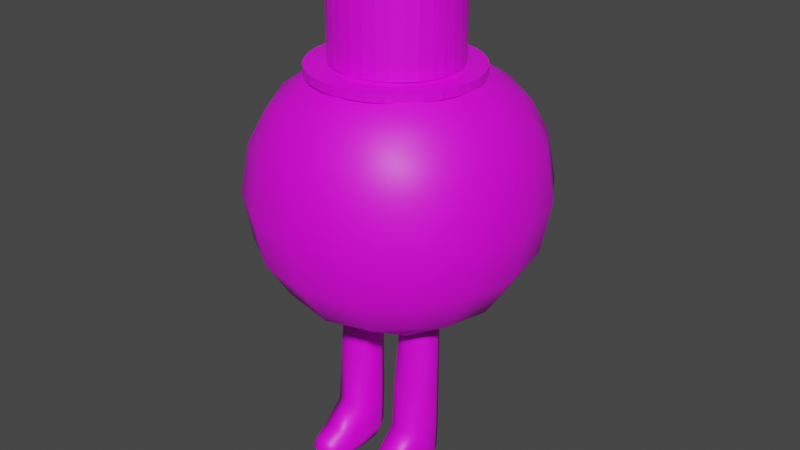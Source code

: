 # Source: Lill_guy_ball_thing.blend  (saved by Blender 2.83.19; exported with 4.5.12 LTS)
import bpy
from mathutils import Matrix  # noqa: F401  (used for matrix-valued properties, if any)

bpy.ops.wm.read_factory_settings(use_empty=True)
scene = bpy.context.scene
scene.name = 'Scene'

# ---- collections
col_collection = bpy.data.collections.new('Collection'); scene.collection.children.link(col_collection)
col_ref = bpy.data.collections.new('Ref'); scene.collection.children.link(col_ref)

# ---- images (referenced by path relative to the original .blend; pixels are not part of the script)
import os
ASSET_DIR = os.environ.get("B2B_ASSET_DIR", "")  # directory of the original .blend (textures are referenced by path, not embedded)
HERE = os.path.dirname(os.path.abspath(__file__))  # packed textures are extracted next to this script under _unpacked/

def load_image(name, relpath, width, height, colorspace="sRGB"):
    """Load a texture the original file referenced (path relative to the .blend, or extracted next to this script)."""
    p = next((c for c in (os.path.join(HERE, relpath), os.path.join(ASSET_DIR, relpath)) if relpath and os.path.exists(c)), "")
    if p:
        img = bpy.data.images.load(p, check_existing=True)
        img.name = name
    else:  # same state as the original file: an image datablock whose file is absent (Cycles renders it pink)
        img = bpy.data.images.new(name, width, height)
        img.source = "FILE"
        img.filepath = "//" + (relpath or name)
    img.colorspace_settings.name = colorspace
    return img
img_evil_villan = load_image('Evil_Villan', 'Evil_Villan.png', 1024, 1024, 'sRGB')
img_everything_hurts = load_image('Everything_hurts', 'Everything_hurts.png', 1024, 1024, 'sRGB')

# ---- materials (node trees are filled in below, after node groups)
mat_villan_pain_m_001 = bpy.data.materials.new('VILLAN_PAIN_M.001')
mat_villan_pain_m_001.use_transparent_shadow = False

# ---- material node trees
mat_villan_pain_m_001.use_nodes = True; mat_villan_pain_m_001.node_tree.nodes.clear()
_N = mat_villan_pain_m_001.node_tree.nodes; _L = mat_villan_pain_m_001.node_tree.links
n0 = _N.new('ShaderNodeBsdfPrincipled'); n0.name = 'Principled BSDF'; n0.location = (10, 300)
n0.distribution = 'GGX'
n0.subsurface_method = 'BURLEY'
n0.inputs[3].default_value = 1.45
n0.inputs[27].default_value = (0.0, 0.0, 0.0, 1.0)
n0.inputs[28].default_value = 1.0
n1 = _N.new('ShaderNodeOutputMaterial'); n1.name = 'Material Output'; n1.location = (300, 300)
n2 = _N.new('ShaderNodeTexImage'); n2.name = 'Image Texture'; n2.location = (-280, 280)
n2.image = img_evil_villan
n3 = _N.new('ShaderNodeTexImage'); n3.name = 'Image Texture.001'; n3.location = (-280, 220)
n3.image = img_everything_hurts
_L.new(n0.outputs[0], n1.inputs[0])
_L.new(n2.outputs[0], n0.inputs[0])
n1.is_active_output = True

# ---- world
world_world = bpy.data.worlds.new('World'); scene.world = world_world
world_world.use_nodes = True; world_world.node_tree.nodes.clear()
_N = world_world.node_tree.nodes; _L = world_world.node_tree.links
n0 = _N.new('ShaderNodeOutputWorld'); n0.name = 'World Output'; n0.location = (300, 300)
n1 = _N.new('ShaderNodeBackground'); n1.name = 'Background'; n1.location = (10, 300)
n1.inputs[0].default_value = (0.05088, 0.05088, 0.05088, 1.0)
_L.new(n1.outputs[0], n0.inputs[0])
n0.is_active_output = True
world_world.color = (0.05088, 0.05088, 0.05088)
world_world.use_sun_shadow = False
world_world.sun_shadow_jitter_overblur = 0.0

# ---- meshes
me_cube_003 = bpy.data.meshes.new('Cube.003')
me_cube_003.from_pydata([(-0.6667, -1.217, -0.9333), (-0.5, -0.5, 1.0), (-0.5, 0.5, -0.9), (-0.5, 0.5, 1.0), (0.6667, -1.217, -0.9333), (0.5, -0.5, 1.0), (0.5, 0.5, -0.9), (0.5, 0.5, 1.0), (-0.6667, -0.6667, 0.7334), (-0.6667, 0.6667, 0.7334), (0.6667, 0.6667, 0.7334), (0.6667, -0.6667, 0.7334), (-0.6667, 0.6667, -0.3999), (0.6667, 0.6667, -0.3999), (0.76, -1.156, -0.4559), (-0.76, -1.156, -0.4559), (-0.5, -3.474, -0.9), (0.5, -3.474, -0.9), (0.5, -3.474, -0.6999), (-0.5, -3.474, -0.6999), (-0.6381, -0.09034, -0.9276), (-0.6381, -0.6381, 0.9667), (-0.6096, -6.519e-09, 1.0), (-0.6381, 0.6381, -0.7623), (1.863e-09, 0.6096, -0.9219), (-5.588e-09, 0.6096, 1.0), (0.6381, 0.6381, -0.7623), (0.6381, -0.09034, -0.9276), (0.6096, -1.863e-09, 1.0), (0.9336, -1.21, -0.7782), (0.0, -1.217, -0.9833), (-9.313e-10, -0.6096, 1.0), (-0.6767, -1.016, 0.1871), (-0.6381, 0.6381, 0.9667), (0.6381, 0.6381, 0.9667), (0.6381, -0.6381, 0.9667), (0.0, -0.9167, 0.7334), (0.9167, 0.0, 0.7334), (0.0, 0.9167, 0.7334), (-0.9167, 0.0, 0.7334), (-0.6667, 0.6667, 0.1917), (0.6667, 0.6667, 0.1917), (0.6767, -1.016, 0.1871), (-0.9336, -1.21, -0.7782), (-0.9336, -0.05078, -0.4059), (-2.375e-08, 0.9167, -0.3999), (0.9336, -0.05078, -0.4059), (-3.725e-09, -1.467, -0.3591), (0.6096, -3.655, -0.7999), (-9.313e-10, -3.655, -0.9219), (-0.6096, -3.655, -0.7999), (1.863e-09, -3.655, -0.678), (-0.6481, -2.573, -0.6505), (0.6481, -2.573, -0.6505), (-0.6381, -2.572, -0.9276), (0.6381, -2.572, -0.9276), (-0.8781, 2.794e-09, 0.9667), (-5.588e-09, 0.8781, 0.9667), (0.8781, 5.588e-09, 0.9667), (5.588e-09, -0.8781, 0.9667), (0.0, -0.07953, -0.9756), (-9.313e-10, -1.397e-08, 1.0), (0.0, -1.281, 0.1943), (0.9192, -0.009831, 0.1902), (1.688e-09, 0.9167, 0.1917), (-0.9192, -0.009831, 0.1902), (-0.9138, -0.07251, -0.767), (-7.451e-09, 0.8781, -0.7644), (0.9138, -0.07251, -0.767), (-1.863e-09, -2.615, -0.5939), (1.304e-08, -4.034, -0.7999), (-0.8806, -2.588, -0.7959), (3.725e-09, -2.59, -0.9756), (0.8806, -2.588, -0.7959), (-2.426, -1.217, -0.9333), (-2.593, -0.5, 1.0), (-2.593, 0.5, -0.9), (-2.593, 0.5, 1.0), (-3.76, -1.217, -0.9333), (-3.593, -0.5, 1.0), (-3.593, 0.5, -0.9), (-3.593, 0.5, 1.0), (-2.426, -0.6667, 0.7334), (-2.426, 0.6667, 0.7334), (-3.76, 0.6667, 0.7334), (-3.76, -0.6667, 0.7334), (-2.426, 0.6667, -0.3999), (-3.76, 0.6667, -0.3999), (-3.853, -1.156, -0.4559), (-2.333, -1.156, -0.4559), (-2.593, -3.474, -0.9), (-3.593, -3.474, -0.9), (-3.593, -3.474, -0.6999), (-2.593, -3.474, -0.6999), (-2.455, -0.09034, -0.9276), (-2.455, -0.6381, 0.9667), (-2.483, -6.519e-09, 1.0), (-2.455, 0.6381, -0.7623), (-3.093, 0.6096, -0.9219), (-3.093, 0.6096, 1.0), (-3.731, 0.6381, -0.7623), (-3.731, -0.09034, -0.9276), (-3.702, -1.863e-09, 1.0), (-4.027, -1.21, -0.7782), (-3.093, -1.217, -0.9833), (-3.093, -0.6096, 1.0), (-2.416, -1.016, 0.1871), (-2.455, 0.6381, 0.9667), (-3.731, 0.6381, 0.9667), (-3.731, -0.6381, 0.9667), (-3.093, -0.9167, 0.7334), (-4.01, 0.0, 0.7334), (-3.093, 0.9167, 0.7334), (-2.176, 0.0, 0.7334), (-2.426, 0.6667, 0.1917), (-3.76, 0.6667, 0.1917), (-3.77, -1.016, 0.1871), (-2.159, -1.21, -0.7782), (-2.159, -0.05078, -0.4059), (-3.093, 0.9167, -0.3999), (-4.027, -0.05078, -0.4059), (-3.093, -1.467, -0.3591), (-3.702, -3.655, -0.7999), (-3.093, -3.655, -0.9219), (-2.483, -3.655, -0.7999), (-3.093, -3.655, -0.678), (-2.445, -2.573, -0.6505), (-3.741, -2.573, -0.6505), (-2.455, -2.572, -0.9276), (-3.731, -2.572, -0.9276), (-2.215, 2.794e-09, 0.9667), (-3.093, 0.8781, 0.9667), (-3.971, 5.588e-09, 0.9667), (-3.093, -0.8781, 0.9667), (-3.093, -0.07953, -0.9756), (-3.093, -1.397e-08, 1.0), (-3.093, -1.281, 0.1943), (-4.012, -0.009831, 0.1902), (-3.093, 0.9167, 0.1917), (-2.174, -0.009831, 0.1902), (-2.179, -0.07251, -0.767), (-3.093, 0.8781, -0.7644), (-4.007, -0.07251, -0.767), (-3.093, -2.615, -0.5939), (-3.093, -4.034, -0.7999), (-2.212, -2.588, -0.7959), (-3.093, -2.59, -0.9756), (-3.973, -2.588, -0.7959), (-5.211, -4.054, 1.357), (-5.211, -4.054, 3.108), (-5.211, 5.541, 1.357), (-5.211, 5.541, 3.108), (2.118, -4.054, 1.357), (2.118, -4.054, 3.108), (2.118, 5.541, 1.357), (2.118, 5.541, 3.108), (-5.746, 3.59, 1.229), (-6.014, 0.7434, 1.165), (-5.746, -2.103, 1.229), (-5.746, -4.754, 1.713), (-6.014, -5.105, 2.233), (-5.746, -4.754, 2.752), (-5.746, -2.103, 3.236), (-6.014, 0.7434, 3.3), (-5.746, 3.59, 3.236), (-5.746, 6.241, 2.752), (-6.014, 6.592, 2.233), (-5.746, 6.241, 1.713), (0.6278, 6.241, 1.229), (-1.546, 6.592, 1.165), (-3.721, 6.241, 1.229), (-3.721, 6.241, 3.236), (-1.546, 6.592, 3.3), (0.6278, 6.241, 3.236), (2.653, 6.241, 2.752), (2.921, 6.592, 2.233), (2.653, 6.241, 1.713), (2.653, -2.103, 1.229), (2.921, 0.7434, 1.165), (2.653, 3.59, 1.229), (2.653, 3.59, 3.236), (2.921, 0.7434, 3.3), (2.653, -2.103, 3.236), (2.653, -4.754, 2.752), (2.921, -5.105, 2.233), (2.653, -4.754, 1.713), (-3.721, -4.754, 1.229), (-1.546, -5.105, 1.165), (0.6278, -4.754, 1.229), (0.6278, -4.754, 3.236), (-1.546, -5.105, 3.3), (-3.721, -4.754, 3.236), (-6.889, -2.29, 1.679), (-7.277, -2.453, 2.233), (-6.889, -2.29, 2.786), (-7.277, 0.7434, 1.649), (-7.699, 0.7434, 2.233), (-7.277, 0.7434, 2.816), (-6.889, 3.777, 1.679), (-7.277, 3.94, 2.233), (-6.889, 3.777, 2.786), (-3.864, 7.738, 1.679), (-3.988, 8.245, 2.233), (-3.864, 7.738, 2.786), (-1.546, 8.245, 1.649), (-1.546, 8.798, 2.233), (-1.546, 8.245, 2.816), (0.7707, 7.738, 1.679), (0.8952, 8.245, 2.233), (0.7707, 7.738, 2.786), (3.796, 3.777, 1.679), (4.184, 3.94, 2.233), (3.796, 3.777, 2.786), (4.184, 0.7434, 1.649), (4.606, 0.7434, 2.233), (4.184, 0.7434, 2.816), (3.796, -2.29, 1.679), (4.184, -2.453, 2.233), (3.796, -2.29, 2.786), (0.7707, -6.251, 1.679), (0.8952, -6.758, 2.233), (0.7707, -6.251, 2.786), (-1.546, -6.758, 1.649), (-1.546, -7.311, 2.233), (-1.546, -6.758, 2.816), (-3.864, -6.251, 1.679), (-3.988, -6.758, 2.233), (-3.864, -6.251, 2.786), (-3.864, 3.777, 0.9555), (-1.546, 3.94, 0.863), (0.7707, 3.777, 0.9555), (-3.988, 0.7434, 0.863), (-1.546, 0.7434, 0.7619), (0.8952, 0.7434, 0.863), (-3.864, -2.29, 0.9555), (-1.546, -2.453, 0.863), (0.7707, -2.29, 0.9555), (0.7707, 3.777, 3.51), (-1.546, 3.94, 3.602), (-3.864, 3.777, 3.51), (0.8952, 0.7434, 3.602), (-1.546, 0.7434, 3.703), (-3.988, 0.7434, 3.602), (0.7707, -2.29, 3.51), (-1.546, -2.453, 3.602), (-3.864, -2.29, 3.51), (-1.627, 3.966, 3.568), (-1.627, 3.966, 4.538), (-1.088, 3.902, 3.568), (-1.088, 3.902, 4.538), (-0.5699, 3.711, 3.568), (-0.5699, 3.711, 4.538), (-0.09236, 3.401, 3.568), (-0.09236, 3.401, 4.538), (0.3262, 2.983, 3.568), (0.3262, 2.983, 4.538), (0.6697, 2.475, 3.568), (0.6697, 2.475, 4.538), (0.9249, 1.894, 3.568), (0.9249, 1.894, 4.538), (1.082, 1.265, 3.568), (1.082, 1.265, 4.538), (1.135, 0.6099, 3.568), (1.135, 0.6099, 4.538), (1.082, -0.04488, 3.568), (1.082, -0.04488, 4.538), (0.9249, -0.6745, 3.568), (0.9249, -0.6745, 4.538), (0.6697, -1.255, 3.568), (0.6697, -1.255, 4.538), (0.3262, -1.763, 3.568), (0.3262, -1.763, 4.538), (-0.09236, -2.181, 3.568), (-0.09236, -2.181, 4.538), (-0.5699, -2.491, 3.568), (-0.5699, -2.491, 4.538), (-1.088, -2.682, 3.568), (-1.088, -2.682, 4.538), (-1.627, -2.746, 3.568), (-1.627, -2.746, 4.538), (-2.166, -2.682, 3.568), (-2.166, -2.682, 4.538), (-2.684, -2.491, 3.568), (-2.684, -2.491, 4.538), (-3.161, -2.181, 3.568), (-3.161, -2.181, 4.538), (-3.58, -1.763, 3.568), (-3.58, -1.763, 4.538), (-3.923, -1.255, 3.568), (-3.923, -1.255, 4.538), (-4.179, -0.6745, 3.568), (-4.179, -0.6745, 4.538), (-4.336, -0.04488, 3.568), (-4.336, -0.04488, 4.538), (-4.389, 0.6099, 3.568), (-4.389, 0.6099, 4.538), (-4.336, 1.265, 3.568), (-4.336, 1.265, 4.538), (-4.179, 1.894, 3.568), (-4.179, 1.894, 4.538), (-3.923, 2.475, 3.568), (-3.923, 2.475, 4.538), (-3.58, 2.983, 3.568), (-3.58, 2.983, 4.538), (-3.161, 3.401, 3.568), (-3.161, 3.401, 4.538), (-2.684, 3.711, 3.568), (-2.684, 3.711, 4.538), (-2.166, 3.902, 3.568), (-2.166, 3.902, 4.538), (-1.676, 5.176, 3.447), (-1.676, 5.176, 3.54), (-0.9691, 5.088, 3.447), (-0.9691, 5.088, 3.54), (-0.2897, 4.828, 3.447), (-0.2897, 4.828, 3.54), (0.3365, 4.406, 3.447), (0.3365, 4.406, 3.54), (0.8853, 3.838, 3.447), (0.8853, 3.838, 3.54), (1.336, 3.146, 3.447), (1.336, 3.146, 3.54), (1.67, 2.357, 3.447), (1.67, 2.357, 3.54), (1.877, 1.501, 3.447), (1.877, 1.501, 3.54), (1.946, 0.6099, 3.447), (1.946, 0.6099, 3.54), (1.877, -0.2808, 3.447), (1.877, -0.2808, 3.54), (1.67, -1.137, 3.447), (1.67, -1.137, 3.54), (1.336, -1.927, 3.447), (1.336, -1.927, 3.54), (0.8853, -2.618, 3.447), (0.8853, -2.618, 3.54), (0.3365, -3.186, 3.447), (0.3365, -3.186, 3.54), (-0.2897, -3.608, 3.447), (-0.2897, -3.608, 3.54), (-0.9691, -3.868, 3.447), (-0.9691, -3.868, 3.54), (-1.676, -3.956, 3.447), (-1.676, -3.956, 3.54), (-2.382, -3.868, 3.447), (-2.382, -3.868, 3.54), (-3.062, -3.608, 3.447), (-3.062, -3.608, 3.54), (-3.688, -3.186, 3.447), (-3.688, -3.186, 3.54), (-4.237, -2.618, 3.447), (-4.237, -2.618, 3.54), (-4.687, -1.927, 3.447), (-4.687, -1.927, 3.54), (-5.022, -1.137, 3.447), (-5.022, -1.137, 3.54), (-5.228, -0.2808, 3.447), (-5.228, -0.2808, 3.54), (-5.298, 0.6099, 3.447), (-5.298, 0.6099, 3.54), (-5.228, 1.501, 3.447), (-5.228, 1.501, 3.54), (-5.022, 2.357, 3.447), (-5.022, 2.357, 3.54), (-4.687, 3.146, 3.447), (-4.687, 3.146, 3.54), (-4.237, 3.838, 3.447), (-4.237, 3.838, 3.54), (-3.688, 4.406, 3.447), (-3.688, 4.406, 3.54), (-3.062, 4.828, 3.447), (-3.062, 4.828, 3.54), (-2.382, 5.088, 3.447), (-2.382, 5.088, 3.54)], [], [(8, 21, 56, 39), (21, 1, 22, 56), (56, 22, 3, 33), (39, 56, 33, 9), (9, 33, 57, 38), (33, 3, 25, 57), (57, 25, 7, 34), (38, 57, 34, 10), (10, 34, 58, 37), (34, 7, 28, 58), (58, 28, 5, 35), (37, 58, 35, 11), (11, 35, 59, 36), (35, 5, 31, 59), (59, 31, 1, 21), (36, 59, 21, 8), (2, 24, 60, 20), (24, 6, 27, 60), (60, 27, 4, 30), (20, 60, 30, 0), (7, 25, 61, 28), (25, 3, 22, 61), (61, 22, 1, 31), (28, 61, 31, 5), (14, 42, 62, 47), (42, 11, 36, 62), (62, 36, 8, 32), (47, 62, 32, 15), (13, 41, 63, 46), (41, 10, 37, 63), (63, 37, 11, 42), (46, 63, 42, 14), (12, 40, 64, 45), (40, 9, 38, 64), (64, 38, 10, 41), (45, 64, 41, 13), (15, 32, 65, 44), (32, 8, 39, 65), (65, 39, 9, 40), (44, 65, 40, 12), (0, 43, 66, 20), (43, 15, 44, 66), (66, 44, 12, 23), (20, 66, 23, 2), (2, 23, 67, 24), (23, 12, 45, 67), (67, 45, 13, 26), (24, 67, 26, 6), (6, 26, 68, 27), (26, 13, 46, 68), (68, 46, 14, 29), (27, 68, 29, 4), (14, 47, 69, 53), (47, 15, 52, 69), (69, 52, 19, 51), (53, 69, 51, 18), (17, 48, 70, 49), (48, 18, 51, 70), (70, 51, 19, 50), (49, 70, 50, 16), (15, 43, 71, 52), (43, 0, 54, 71), (71, 54, 16, 50), (52, 71, 50, 19), (0, 30, 72, 54), (30, 4, 55, 72), (72, 55, 17, 49), (54, 72, 49, 16), (4, 29, 73, 55), (29, 14, 53, 73), (73, 53, 18, 48), (55, 73, 48, 17), (82, 113, 130, 95), (95, 130, 96, 75), (130, 107, 77, 96), (113, 83, 107, 130), (83, 112, 131, 107), (107, 131, 99, 77), (131, 108, 81, 99), (112, 84, 108, 131), (84, 111, 132, 108), (108, 132, 102, 81), (132, 109, 79, 102), (111, 85, 109, 132), (85, 110, 133, 109), (109, 133, 105, 79), (133, 95, 75, 105), (110, 82, 95, 133), (76, 94, 134, 98), (98, 134, 101, 80), (134, 104, 78, 101), (94, 74, 104, 134), (81, 102, 135, 99), (99, 135, 96, 77), (135, 105, 75, 96), (102, 79, 105, 135), (88, 121, 136, 116), (116, 136, 110, 85), (136, 106, 82, 110), (121, 89, 106, 136), (87, 120, 137, 115), (115, 137, 111, 84), (137, 116, 85, 111), (120, 88, 116, 137), (86, 119, 138, 114), (114, 138, 112, 83), (138, 115, 84, 112), (119, 87, 115, 138), (89, 118, 139, 106), (106, 139, 113, 82), (139, 114, 83, 113), (118, 86, 114, 139), (74, 94, 140, 117), (117, 140, 118, 89), (140, 97, 86, 118), (94, 76, 97, 140), (76, 98, 141, 97), (97, 141, 119, 86), (141, 100, 87, 119), (98, 80, 100, 141), (80, 101, 142, 100), (100, 142, 120, 87), (142, 103, 88, 120), (101, 78, 103, 142), (88, 127, 143, 121), (121, 143, 126, 89), (143, 125, 93, 126), (127, 92, 125, 143), (91, 123, 144, 122), (122, 144, 125, 92), (144, 124, 93, 125), (123, 90, 124, 144), (89, 126, 145, 117), (117, 145, 128, 74), (145, 124, 90, 128), (126, 93, 124, 145), (74, 128, 146, 104), (104, 146, 129, 78), (146, 123, 91, 129), (128, 90, 123, 146), (78, 129, 147, 103), (103, 147, 127, 88), (147, 122, 92, 127), (129, 91, 122, 147), (192, 193, 196, 195), (193, 194, 197, 196), (195, 196, 199, 198), (196, 197, 200, 199), (148, 159, 192, 158), (159, 160, 193, 192), (160, 161, 194, 193), (161, 149, 162, 194), (194, 162, 163, 197), (197, 163, 164, 200), (200, 164, 151, 165), (199, 200, 165, 166), (198, 199, 166, 167), (156, 198, 167, 150), (157, 195, 198, 156), (158, 192, 195, 157), (201, 202, 205, 204), (202, 203, 206, 205), (204, 205, 208, 207), (205, 206, 209, 208), (150, 167, 201, 170), (167, 166, 202, 201), (166, 165, 203, 202), (165, 151, 171, 203), (203, 171, 172, 206), (206, 172, 173, 209), (209, 173, 155, 174), (208, 209, 174, 175), (207, 208, 175, 176), (168, 207, 176, 154), (169, 204, 207, 168), (170, 201, 204, 169), (210, 211, 214, 213), (211, 212, 215, 214), (213, 214, 217, 216), (214, 215, 218, 217), (154, 176, 210, 179), (176, 175, 211, 210), (175, 174, 212, 211), (174, 155, 180, 212), (212, 180, 181, 215), (215, 181, 182, 218), (218, 182, 153, 183), (217, 218, 183, 184), (216, 217, 184, 185), (177, 216, 185, 152), (178, 213, 216, 177), (179, 210, 213, 178), (219, 220, 223, 222), (220, 221, 224, 223), (222, 223, 226, 225), (223, 224, 227, 226), (152, 185, 219, 188), (185, 184, 220, 219), (184, 183, 221, 220), (183, 153, 189, 221), (221, 189, 190, 224), (224, 190, 191, 227), (227, 191, 149, 161), (226, 227, 161, 160), (225, 226, 160, 159), (186, 225, 159, 148), (187, 222, 225, 186), (188, 219, 222, 187), (228, 229, 232, 231), (229, 230, 233, 232), (231, 232, 235, 234), (232, 233, 236, 235), (150, 170, 228, 156), (170, 169, 229, 228), (169, 168, 230, 229), (168, 154, 179, 230), (230, 179, 178, 233), (233, 178, 177, 236), (236, 177, 152, 188), (235, 236, 188, 187), (234, 235, 187, 186), (158, 234, 186, 148), (157, 231, 234, 158), (156, 228, 231, 157), (237, 238, 241, 240), (238, 239, 242, 241), (240, 241, 244, 243), (241, 242, 245, 244), (155, 173, 237, 180), (173, 172, 238, 237), (172, 171, 239, 238), (171, 151, 164, 239), (239, 164, 163, 242), (242, 163, 162, 245), (245, 162, 149, 191), (244, 245, 191, 190), (243, 244, 190, 189), (182, 243, 189, 153), (181, 240, 243, 182), (180, 237, 240, 181), (246, 247, 249, 248), (248, 249, 251, 250), (250, 251, 253, 252), (252, 253, 255, 254), (254, 255, 257, 256), (256, 257, 259, 258), (258, 259, 261, 260), (260, 261, 263, 262), (262, 263, 265, 264), (264, 265, 267, 266), (266, 267, 269, 268), (268, 269, 271, 270), (270, 271, 273, 272), (272, 273, 275, 274), (274, 275, 277, 276), (276, 277, 279, 278), (278, 279, 281, 280), (280, 281, 283, 282), (282, 283, 285, 284), (284, 285, 287, 286), (286, 287, 289, 288), (288, 289, 291, 290), (290, 291, 293, 292), (292, 293, 295, 294), (294, 295, 297, 296), (296, 297, 299, 298), (298, 299, 301, 300), (300, 301, 303, 302), (302, 303, 305, 304), (304, 305, 307, 306), (249, 247, 309, 307, 305, 303, 301, 299, 297, 295, 293, 291, 289, 287, 285, 283, 281, 279, 277, 275, 273, 271, 269, 267, 265, 263, 261, 259, 257, 255, 253, 251), (306, 307, 309, 308), (308, 309, 247, 246), (246, 248, 250, 252, 254, 256, 258, 260, 262, 264, 266, 268, 270, 272, 274, 276, 278, 280, 282, 284, 286, 288, 290, 292, 294, 296, 298, 300, 302, 304, 306, 308), (310, 311, 313, 312), (312, 313, 315, 314), (314, 315, 317, 316), (316, 317, 319, 318), (318, 319, 321, 320), (320, 321, 323, 322), (322, 323, 325, 324), (324, 325, 327, 326), (326, 327, 329, 328), (328, 329, 331, 330), (330, 331, 333, 332), (332, 333, 335, 334), (334, 335, 337, 336), (336, 337, 339, 338), (338, 339, 341, 340), (340, 341, 343, 342), (342, 343, 345, 344), (344, 345, 347, 346), (346, 347, 349, 348), (348, 349, 351, 350), (350, 351, 353, 352), (352, 353, 355, 354), (354, 355, 357, 356), (356, 357, 359, 358), (358, 359, 361, 360), (360, 361, 363, 362), (362, 363, 365, 364), (364, 365, 367, 366), (366, 367, 369, 368), (368, 369, 371, 370), (313, 311, 373, 371, 369, 367, 365, 363, 361, 359, 357, 355, 353, 351, 349, 347, 345, 343, 341, 339, 337, 335, 333, 331, 329, 327, 325, 323, 321, 319, 317, 315), (370, 371, 373, 372), (372, 373, 311, 310), (310, 312, 314, 316, 318, 320, 322, 324, 326, 328, 330, 332, 334, 336, 338, 340, 342, 344, 346, 348, 350, 352, 354, 356, 358, 360, 362, 364, 366, 368, 370, 372)])
me_cube_003.polygons.foreach_set('use_smooth', [1, 1, 1, 1, 1, 1, 1, 1, 1, 1, 1, 1, 1, 1, 1, 1, 1, 1, 1, 1, 1, 1, 1, 1, 1, 1, 1, 1, 1, 1, 1, 1, 1, 1, 1, 1, 1, 1, 1, 1, 1, 1, 1, 1, 1, 1, 1, 1, 1, 1, 1, 1, 1, 1, 1, 1, 1, 1, 1, 1, 1, 1, 1, 1, 1, 1, 1, 1, 1, 1, 1, 1, 1, 1, 1, 1, 1, 1, 1, 1, 1, 1, 1, 1, 1, 1, 1, 1, 1, 1, 1, 1, 1, 1, 1, 1, 1, 1, 1, 1, 1, 1, 1, 1, 1, 1, 1, 1, 1, 1, 1, 1, 1, 1, 1, 1, 1, 1, 1, 1, 1, 1, 1, 1, 1, 1, 1, 1, 1, 1, 1, 1, 1, 1, 1, 1, 1, 1, 1, 1, 1, 1, 1, 1, 1, 1, 1, 1, 1, 1, 1, 1, 1, 1, 1, 1, 1, 1, 1, 1, 1, 1, 1, 1, 1, 1, 1, 1, 1, 1, 1, 1, 1, 1, 1, 1, 1, 1, 1, 1, 1, 1, 1, 1, 1, 1, 1, 1, 1, 1, 1, 1, 1, 1, 1, 1, 1, 1, 1, 1, 1, 1, 1, 1, 1, 1, 1, 1, 1, 1, 1, 1, 1, 1, 1, 1, 1, 1, 1, 1, 1, 1, 1, 1, 1, 1, 1, 1, 1, 1, 1, 1, 1, 1, 1, 1, 1, 1, 1, 1, 0, 0, 0, 0, 0, 0, 0, 0, 0, 0, 0, 0, 0, 0, 0, 0, 0, 0, 0, 0, 0, 0, 0, 0, 0, 0, 0, 0, 0, 0, 0, 0, 0, 0, 0, 0, 0, 0, 0, 0, 0, 0, 0, 0, 0, 0, 0, 0, 0, 0, 0, 0, 0, 0, 0, 0, 0, 0, 0, 0, 0, 0, 0, 0, 0, 0, 0, 0])
_uv = me_cube_003.uv_layers.new(name='UVMap')
_uv.uv.foreach_set('vector', [0.277, 0.7682, 0.2683, 0.7671, 0.269, 0.7446, 0.2777, 0.7447, 0.3293, 0.8523, 0.3227, 0.8551, 0.3067, 0.8453, 0.3103, 0.8364, 0.3103, 0.8364, 0.3067, 0.8453, 0.2879, 0.8427, 0.285, 0.8365, 0.2777, 0.7447, 0.269, 0.7446, 0.2688, 0.7222, 0.2775, 0.7212, 0.4753, 0.9023, 0.4743, 0.9105, 0.4502, 0.9104, 0.4501, 0.9022, 0.285, 0.8365, 0.2879, 0.8427, 0.2776, 0.8578, 0.2683, 0.8545, 0.2683, 0.8545, 0.2776, 0.8578, 0.2749, 0.8757, 0.2683, 0.8785, 0.4501, 0.9022, 0.4502, 0.9104, 0.4269, 0.9105, 0.4258, 0.9023, 0.9079, 0.6441, 0.8992, 0.6432, 0.8993, 0.6208, 0.9081, 0.6207, 0.2683, 0.8785, 0.2749, 0.8757, 0.2908, 0.8855, 0.2874, 0.8944, 0.2874, 0.8944, 0.2908, 0.8855, 0.3096, 0.8881, 0.3127, 0.8943, 0.9081, 0.6207, 0.8993, 0.6208, 0.8987, 0.5982, 0.9074, 0.5971, 0.6239, 0.8518, 0.6326, 0.8527, 0.6321, 0.8757, 0.6233, 0.8758, 0.3127, 0.8943, 0.3096, 0.8881, 0.32, 0.8729, 0.3293, 0.8763, 0.3293, 0.8763, 0.32, 0.8729, 0.3227, 0.8551, 0.3293, 0.8523, 0.6233, 0.8758, 0.6321, 0.8757, 0.6326, 0.8976, 0.6239, 0.8986, 0.3227, 0.7078, 0.3042, 0.7119, 0.3037, 0.6877, 0.3274, 0.6869, 0.3042, 0.7119, 0.2855, 0.7084, 0.28, 0.6877, 0.3037, 0.6877, 0.3037, 0.6877, 0.28, 0.6877, 0.2782, 0.6481, 0.303, 0.6477, 0.3274, 0.6869, 0.3037, 0.6877, 0.303, 0.6477, 0.3278, 0.6472, 0.2749, 0.8757, 0.2776, 0.8578, 0.2988, 0.8654, 0.2908, 0.8855, 0.2776, 0.8578, 0.2879, 0.8427, 0.3067, 0.8453, 0.2988, 0.8654, 0.2988, 0.8654, 0.3067, 0.8453, 0.3227, 0.8551, 0.32, 0.8729, 0.2908, 0.8855, 0.2988, 0.8654, 0.32, 0.8729, 0.3096, 0.8881, 0.5787, 0.8495, 0.6035, 0.8515, 0.6032, 0.8759, 0.5816, 0.8769, 0.6035, 0.8515, 0.6239, 0.8518, 0.6233, 0.8758, 0.6032, 0.8759, 0.6032, 0.8759, 0.6233, 0.8758, 0.6239, 0.8986, 0.6035, 0.899, 0.5816, 0.8769, 0.6032, 0.8759, 0.6035, 0.899, 0.5787, 0.9029, 0.95, 0.6436, 0.928, 0.6439, 0.9282, 0.6201, 0.9503, 0.6184, 0.928, 0.6439, 0.9079, 0.6441, 0.9081, 0.6207, 0.9282, 0.6201, 0.9282, 0.6201, 0.9081, 0.6207, 0.9074, 0.5971, 0.9276, 0.5951, 0.9503, 0.6184, 0.9282, 0.6201, 0.9276, 0.5951, 0.9515, 0.5794, 0.4753, 0.8624, 0.4753, 0.8832, 0.4501, 0.8831, 0.4501, 0.8623, 0.4753, 0.8832, 0.4753, 0.9023, 0.4501, 0.9022, 0.4501, 0.8831, 0.4501, 0.8831, 0.4501, 0.9022, 0.4258, 0.9023, 0.4258, 0.8832, 0.4501, 0.8623, 0.4501, 0.8831, 0.4258, 0.8832, 0.4258, 0.8624, 0.3211, 0.7859, 0.2973, 0.7702, 0.2979, 0.7452, 0.32, 0.7469, 0.2973, 0.7702, 0.277, 0.7682, 0.2777, 0.7447, 0.2979, 0.7452, 0.2979, 0.7452, 0.2777, 0.7447, 0.2775, 0.7212, 0.2976, 0.7215, 0.32, 0.7469, 0.2979, 0.7452, 0.2976, 0.7215, 0.3196, 0.7217, 0.3278, 0.6472, 0.3377, 0.6472, 0.3377, 0.6872, 0.3274, 0.6869, 0.3333, 0.7879, 0.3211, 0.7859, 0.32, 0.7469, 0.3333, 0.7478, 0.3333, 0.7478, 0.32, 0.7469, 0.3196, 0.7217, 0.333, 0.7229, 0.3274, 0.6869, 0.3377, 0.6872, 0.3279, 0.7124, 0.3227, 0.7078, 0.3227, 0.7078, 0.3279, 0.7124, 0.3043, 0.7212, 0.3042, 0.7119, 0.4743, 0.8496, 0.4753, 0.8624, 0.4501, 0.8623, 0.4502, 0.8495, 0.4502, 0.8495, 0.4501, 0.8623, 0.4258, 0.8624, 0.4269, 0.8496, 0.3042, 0.7119, 0.3043, 0.7212, 0.2805, 0.7132, 0.2855, 0.7084, 0.2855, 0.7084, 0.2805, 0.7132, 0.2698, 0.6883, 0.28, 0.6877, 0.9633, 0.6425, 0.95, 0.6436, 0.9503, 0.6184, 0.9637, 0.6175, 0.9637, 0.6175, 0.9503, 0.6184, 0.9515, 0.5794, 0.9637, 0.5775, 0.28, 0.6877, 0.2698, 0.6883, 0.2683, 0.6483, 0.2782, 0.6481, 0.9596, 0.9177, 0.9314, 0.9069, 0.9314, 0.8662, 0.9555, 0.8676, 0.9314, 0.9069, 0.9031, 0.9177, 0.9073, 0.8676, 0.9314, 0.8662, 0.9314, 0.8662, 0.9073, 0.8676, 0.9128, 0.8358, 0.9314, 0.8294, 0.9555, 0.8676, 0.9314, 0.8662, 0.9314, 0.8294, 0.95, 0.8358, 0.283, 0.5684, 0.2788, 0.5621, 0.3012, 0.5483, 0.3014, 0.5618, 0.954, 0.8293, 0.95, 0.8358, 0.9314, 0.8294, 0.9314, 0.8159, 0.9314, 0.8159, 0.9314, 0.8294, 0.9128, 0.8358, 0.9087, 0.8293, 0.3014, 0.5618, 0.3012, 0.5483, 0.3241, 0.5613, 0.3201, 0.5678, 0.3211, 0.7859, 0.3333, 0.7879, 0.3333, 0.8364, 0.3276, 0.8359, 0.3377, 0.6472, 0.3278, 0.6472, 0.3258, 0.5995, 0.3348, 0.5987, 0.3348, 0.5987, 0.3258, 0.5995, 0.3201, 0.5678, 0.3241, 0.5613, 0.9073, 0.8676, 0.8987, 0.8668, 0.9087, 0.8293, 0.9128, 0.8358, 0.3278, 0.6472, 0.303, 0.6477, 0.3021, 0.5993, 0.3258, 0.5995, 0.303, 0.6477, 0.2782, 0.6481, 0.2784, 0.6003, 0.3021, 0.5993, 0.3021, 0.5993, 0.2784, 0.6003, 0.283, 0.5684, 0.3014, 0.5618, 0.3258, 0.5995, 0.3021, 0.5993, 0.3014, 0.5618, 0.3201, 0.5678, 0.2782, 0.6481, 0.2683, 0.6483, 0.2694, 0.5998, 0.2784, 0.6003, 0.9637, 0.5775, 0.9515, 0.5794, 0.9579, 0.5294, 0.9637, 0.5289, 0.9641, 0.8668, 0.9555, 0.8676, 0.95, 0.8358, 0.954, 0.8293, 0.2784, 0.6003, 0.2694, 0.5998, 0.2788, 0.5621, 0.283, 0.5684, 0.8603, 0.4803, 0.861, 0.5038, 0.8523, 0.5039, 0.8516, 0.4813, 0.3737, 0.8943, 0.3484, 0.8944, 0.3518, 0.8855, 0.3707, 0.8881, 0.3484, 0.8944, 0.3293, 0.8785, 0.3359, 0.8757, 0.3518, 0.8855, 0.861, 0.5038, 0.8608, 0.5272, 0.8521, 0.5263, 0.8523, 0.5039, 0.4753, 0.9023, 0.4996, 0.9022, 0.4997, 0.9104, 0.4764, 0.9105, 0.3293, 0.8785, 0.3293, 0.8545, 0.3386, 0.8578, 0.3359, 0.8757, 0.3293, 0.8545, 0.346, 0.8365, 0.349, 0.8427, 0.3386, 0.8578, 0.4996, 0.9022, 0.5248, 0.9023, 0.5238, 0.9105, 0.4997, 0.9104, 0.3426, 0.7212, 0.3427, 0.7447, 0.334, 0.7446, 0.3339, 0.7222, 0.346, 0.8365, 0.3713, 0.8364, 0.3678, 0.8453, 0.349, 0.8427, 0.3713, 0.8364, 0.3904, 0.8523, 0.3837, 0.8551, 0.3678, 0.8453, 0.3427, 0.7447, 0.342, 0.7682, 0.3333, 0.7671, 0.334, 0.7446, 0.5335, 0.8537, 0.5341, 0.8766, 0.5253, 0.8766, 0.5248, 0.8547, 0.3904, 0.8523, 0.3904, 0.8763, 0.381, 0.8729, 0.3837, 0.8551, 0.3904, 0.8763, 0.3737, 0.8943, 0.3707, 0.8881, 0.381, 0.8729, 0.5341, 0.8766, 0.5335, 0.9006, 0.5248, 0.8996, 0.5253, 0.8766, 0.3549, 0.7084, 0.3494, 0.6877, 0.3731, 0.6877, 0.3735, 0.7119, 0.3735, 0.7119, 0.3731, 0.6877, 0.3968, 0.6869, 0.392, 0.7078, 0.3731, 0.6877, 0.3724, 0.6477, 0.3971, 0.6472, 0.3968, 0.6869, 0.3494, 0.6877, 0.3476, 0.6481, 0.3724, 0.6477, 0.3731, 0.6877, 0.349, 0.8427, 0.3678, 0.8453, 0.3598, 0.8654, 0.3386, 0.8578, 0.3386, 0.8578, 0.3598, 0.8654, 0.3518, 0.8855, 0.3359, 0.8757, 0.3598, 0.8654, 0.381, 0.8729, 0.3707, 0.8881, 0.3518, 0.8855, 0.3678, 0.8453, 0.3837, 0.8551, 0.381, 0.8729, 0.3598, 0.8654, 0.5787, 0.8495, 0.5758, 0.8754, 0.5542, 0.8765, 0.5539, 0.8533, 0.5539, 0.8533, 0.5542, 0.8765, 0.5341, 0.8766, 0.5335, 0.8537, 0.5542, 0.8765, 0.5539, 0.9009, 0.5335, 0.9006, 0.5341, 0.8766, 0.5758, 0.8754, 0.5787, 0.9029, 0.5539, 0.9009, 0.5542, 0.8765, 0.3846, 0.7217, 0.385, 0.7469, 0.3629, 0.7452, 0.3627, 0.7215, 0.3627, 0.7215, 0.3629, 0.7452, 0.3427, 0.7447, 0.3426, 0.7212, 0.3629, 0.7452, 0.3623, 0.7702, 0.342, 0.7682, 0.3427, 0.7447, 0.385, 0.7469, 0.3861, 0.7859, 0.3623, 0.7702, 0.3629, 0.7452, 0.4753, 0.8624, 0.4996, 0.8623, 0.4996, 0.8831, 0.4753, 0.8832, 0.4753, 0.8832, 0.4996, 0.8831, 0.4996, 0.9022, 0.4753, 0.9023, 0.4996, 0.8831, 0.5248, 0.8832, 0.5248, 0.9023, 0.4996, 0.9022, 0.4996, 0.8623, 0.5248, 0.8624, 0.5248, 0.8832, 0.4996, 0.8831, 0.9044, 0.4626, 0.9033, 0.5016, 0.8811, 0.5033, 0.8806, 0.4783, 0.8806, 0.4783, 0.8811, 0.5033, 0.861, 0.5038, 0.8603, 0.4803, 0.8811, 0.5033, 0.8809, 0.527, 0.8608, 0.5272, 0.861, 0.5038, 0.9033, 0.5016, 0.9029, 0.5268, 0.8809, 0.527, 0.8811, 0.5033, 0.3476, 0.6481, 0.3494, 0.6877, 0.3391, 0.6883, 0.3377, 0.6483, 0.9166, 0.4606, 0.9166, 0.5007, 0.9033, 0.5016, 0.9044, 0.4626, 0.9166, 0.5007, 0.9163, 0.5256, 0.9029, 0.5268, 0.9033, 0.5016, 0.3494, 0.6877, 0.3549, 0.7084, 0.3498, 0.7132, 0.3391, 0.6883, 0.3549, 0.7084, 0.3735, 0.7119, 0.3737, 0.7212, 0.3498, 0.7132, 0.4764, 0.8496, 0.4997, 0.8495, 0.4996, 0.8623, 0.4753, 0.8624, 0.4997, 0.8495, 0.5238, 0.8496, 0.5248, 0.8624, 0.4996, 0.8623, 0.3735, 0.7119, 0.392, 0.7078, 0.3973, 0.7124, 0.3737, 0.7212, 0.392, 0.7078, 0.3968, 0.6869, 0.407, 0.6872, 0.3973, 0.7124, 0.398, 0.7229, 0.3984, 0.7478, 0.385, 0.7469, 0.3846, 0.7217, 0.3984, 0.7478, 0.3984, 0.7879, 0.3861, 0.7859, 0.385, 0.7469, 0.3968, 0.6869, 0.3971, 0.6472, 0.407, 0.6472, 0.407, 0.6872, 0.9211, 0.5138, 0.9253, 0.4637, 0.9493, 0.4623, 0.9493, 0.503, 0.9493, 0.503, 0.9493, 0.4623, 0.9734, 0.4637, 0.9776, 0.5138, 0.9493, 0.4623, 0.9493, 0.4255, 0.9679, 0.4319, 0.9734, 0.4637, 0.9253, 0.4637, 0.9308, 0.4319, 0.9493, 0.4255, 0.9493, 0.4623, 0.3895, 0.5678, 0.3708, 0.5618, 0.3705, 0.5483, 0.3934, 0.5613, 0.9267, 0.4254, 0.9493, 0.412, 0.9493, 0.4255, 0.9308, 0.4319, 0.9493, 0.412, 0.972, 0.4254, 0.9679, 0.4319, 0.9493, 0.4255, 0.3708, 0.5618, 0.3523, 0.5684, 0.3481, 0.5621, 0.3705, 0.5483, 0.9044, 0.4626, 0.9108, 0.4126, 0.9166, 0.412, 0.9166, 0.4606, 0.3377, 0.6483, 0.3388, 0.5998, 0.3478, 0.6003, 0.3476, 0.6481, 0.3388, 0.5998, 0.3481, 0.5621, 0.3523, 0.5684, 0.3478, 0.6003, 0.9734, 0.4637, 0.9679, 0.4319, 0.972, 0.4254, 0.9821, 0.4629, 0.3476, 0.6481, 0.3478, 0.6003, 0.3715, 0.5993, 0.3724, 0.6477, 0.3724, 0.6477, 0.3715, 0.5993, 0.3952, 0.5995, 0.3971, 0.6472, 0.3715, 0.5993, 0.3708, 0.5618, 0.3895, 0.5678, 0.3952, 0.5995, 0.3478, 0.6003, 0.3523, 0.5684, 0.3708, 0.5618, 0.3715, 0.5993, 0.3971, 0.6472, 0.3952, 0.5995, 0.4042, 0.5987, 0.407, 0.6472, 0.3984, 0.7879, 0.3984, 0.8364, 0.3926, 0.8359, 0.3861, 0.7859, 0.9166, 0.4629, 0.9267, 0.4254, 0.9308, 0.4319, 0.9253, 0.4637, 0.3952, 0.5995, 0.3895, 0.5678, 0.3934, 0.5613, 0.4042, 0.5987, 0.8969, 0.09945, 0.9168, 0.09384, 0.9161, 0.2066, 0.8951, 0.2064, 0.9168, 0.09384, 0.938, 0.09946, 0.9384, 0.2064, 0.9161, 0.2066, 0.8951, 0.2064, 0.9161, 0.2066, 0.9168, 0.319, 0.8969, 0.3131, 0.9161, 0.2066, 0.9384, 0.2064, 0.938, 0.3132, 0.9168, 0.319, 0.3479, 0.1147, 0.3676, 0.08962, 0.4107, 0.1761, 0.3682, 0.1834, 0.9001, 0.01228, 0.9189, 0.0, 0.9168, 0.09384, 0.8969, 0.09945, 0.9189, 0.0, 0.9386, 0.0123, 0.938, 0.09946, 0.9168, 0.09384, 0.7947, 0.4576, 0.7748, 0.4325, 0.7947, 0.3636, 0.8372, 0.3708, 0.8372, 0.3708, 0.7947, 0.3636, 0.8047, 0.2634, 0.8516, 0.264, 0.8516, 0.264, 0.8047, 0.2634, 0.7947, 0.1633, 0.8372, 0.1573, 0.8372, 0.1573, 0.7947, 0.1633, 0.7748, 0.09477, 0.7947, 0.07064, 0.9168, 0.319, 0.938, 0.3132, 0.9386, 0.3996, 0.9189, 0.412, 0.8969, 0.3131, 0.9168, 0.319, 0.9189, 0.412, 0.9001, 0.3995, 0.3696, 0.3839, 0.4121, 0.3898, 0.3702, 0.4768, 0.3502, 0.4526, 0.3789, 0.2836, 0.4258, 0.2829, 0.4121, 0.3898, 0.3696, 0.3839, 0.3682, 0.1834, 0.4107, 0.1761, 0.4258, 0.2829, 0.3789, 0.2836, 0.9009, 0.6474, 0.9213, 0.6441, 0.9202, 0.7309, 0.8987, 0.7298, 0.9213, 0.6441, 0.942, 0.6479, 0.942, 0.7302, 0.9202, 0.7309, 0.8987, 0.7298, 0.9202, 0.7309, 0.9194, 0.8159, 0.899, 0.8105, 0.9202, 0.7309, 0.942, 0.7302, 0.9402, 0.8109, 0.9194, 0.8159, 0.3502, 0.4526, 0.3702, 0.4768, 0.3006, 0.5299, 0.295, 0.4777, 0.3702, 0.4768, 0.3802, 0.4886, 0.3054, 0.5472, 0.3006, 0.5299, 0.8047, 0.05899, 0.7947, 0.07064, 0.7248, 0.01789, 0.7294, 0.0008145, 0.7947, 0.07064, 0.7748, 0.09477, 0.7195, 0.06996, 0.7248, 0.01789, 0.7248, 0.01789, 0.7195, 0.06996, 0.6387, 0.0575, 0.6387, 0.0, 0.6387, 0.0, 0.6387, 0.0575, 0.5579, 0.06996, 0.5526, 0.01789, 0.5526, 0.01789, 0.5579, 0.06996, 0.5025, 0.09477, 0.4827, 0.07064, 0.548, 0.0008145, 0.5526, 0.01789, 0.4827, 0.07064, 0.4727, 0.05899, 0.1284, 0.531, 0.1239, 0.5483, 0.04827, 0.4906, 0.05816, 0.4786, 0.1334, 0.4786, 0.1284, 0.531, 0.05816, 0.4786, 0.07786, 0.4542, 0.2143, 0.4906, 0.2146, 0.5483, 0.1284, 0.531, 0.1334, 0.4786, 0.295, 0.4777, 0.3006, 0.5299, 0.2146, 0.5483, 0.2143, 0.4906, 0.8533, 0.09888, 0.8733, 0.093, 0.8725, 0.2055, 0.8516, 0.2056, 0.8733, 0.093, 0.8945, 0.09886, 0.8949, 0.2056, 0.8725, 0.2055, 0.8516, 0.2056, 0.8725, 0.2055, 0.8733, 0.3182, 0.8533, 0.3126, 0.8725, 0.2055, 0.8949, 0.2056, 0.8945, 0.3126, 0.8733, 0.3182, 0.07786, 0.4542, 0.05816, 0.4786, 0.0151, 0.3921, 0.05755, 0.3857, 0.8565, 0.01248, 0.8754, 0.0, 0.8733, 0.093, 0.8533, 0.09888, 0.8754, 0.0, 0.8951, 0.01246, 0.8945, 0.09886, 0.8733, 0.093, 0.4827, 0.07064, 0.5025, 0.09477, 0.4827, 0.1633, 0.4402, 0.1573, 0.4402, 0.1573, 0.4827, 0.1633, 0.4727, 0.2634, 0.4258, 0.264, 0.4258, 0.264, 0.4727, 0.2634, 0.4827, 0.3636, 0.4402, 0.3708, 0.4402, 0.3708, 0.4827, 0.3636, 0.5025, 0.4325, 0.4827, 0.4576, 0.8733, 0.3182, 0.8945, 0.3126, 0.8951, 0.3997, 0.8754, 0.412, 0.8533, 0.3126, 0.8733, 0.3182, 0.8754, 0.412, 0.8565, 0.3997, 0.05622, 0.1853, 0.01368, 0.1785, 0.0556, 0.09147, 0.07563, 0.1163, 0.04691, 0.2856, 0.0, 0.2854, 0.01368, 0.1785, 0.05622, 0.1853, 0.05755, 0.3857, 0.0151, 0.3921, 0.0, 0.2854, 0.04691, 0.2856, 0.1252, 0.03836, 0.1204, 0.02003, 0.211, 0.0, 0.2111, 0.02003, 0.3996, 0.7212, 0.4213, 0.7245, 0.4213, 0.8072, 0.3984, 0.8083, 0.2111, 0.02003, 0.211, 0.0, 0.3019, 0.01895, 0.2974, 0.03734, 0.3984, 0.8083, 0.4213, 0.8072, 0.4213, 0.8874, 0.3996, 0.8929, 0.07563, 0.1163, 0.0556, 0.09147, 0.1252, 0.03836, 0.1308, 0.09147, 0.0556, 0.09147, 0.04554, 0.07867, 0.1204, 0.02003, 0.1252, 0.03836, 0.4727, 0.4707, 0.4827, 0.4576, 0.5526, 0.5103, 0.548, 0.5289, 0.4827, 0.4576, 0.5025, 0.4325, 0.5579, 0.4569, 0.5526, 0.5103, 0.5526, 0.5103, 0.5579, 0.4569, 0.6387, 0.4692, 0.6387, 0.5281, 0.6387, 0.5281, 0.6387, 0.4692, 0.7195, 0.4569, 0.7248, 0.5103, 0.7248, 0.5103, 0.7195, 0.4569, 0.7748, 0.4325, 0.7947, 0.4576, 0.7294, 0.5289, 0.7248, 0.5103, 0.7947, 0.4576, 0.8047, 0.4707, 0.2974, 0.03734, 0.3019, 0.01895, 0.3775, 0.0767, 0.3676, 0.08962, 0.2924, 0.09051, 0.2974, 0.03734, 0.3676, 0.08962, 0.3479, 0.1147, 0.2115, 0.07867, 0.2111, 0.02003, 0.2974, 0.03734, 0.2924, 0.09051, 0.1308, 0.09147, 0.1252, 0.03836, 0.2111, 0.02003, 0.2115, 0.07867, 0.2997, 0.3911, 0.2136, 0.3975, 0.2129, 0.285, 0.3036, 0.2844, 0.2136, 0.3975, 0.1275, 0.3921, 0.1222, 0.2854, 0.2129, 0.285, 0.3036, 0.2844, 0.2129, 0.285, 0.2122, 0.1723, 0.2983, 0.1775, 0.2129, 0.285, 0.1222, 0.2854, 0.1261, 0.1785, 0.2122, 0.1723, 0.3502, 0.4526, 0.295, 0.4777, 0.2997, 0.3911, 0.3696, 0.3839, 0.295, 0.4777, 0.2143, 0.4906, 0.2136, 0.3975, 0.2997, 0.3911, 0.2143, 0.4906, 0.1334, 0.4786, 0.1275, 0.3921, 0.2136, 0.3975, 0.1334, 0.4786, 0.07786, 0.4542, 0.05755, 0.3857, 0.1275, 0.3921, 0.1275, 0.3921, 0.05755, 0.3857, 0.04691, 0.2856, 0.1222, 0.2854, 0.1222, 0.2854, 0.04691, 0.2856, 0.05622, 0.1853, 0.1261, 0.1785, 0.1261, 0.1785, 0.05622, 0.1853, 0.07563, 0.1163, 0.1308, 0.09147, 0.2122, 0.1723, 0.1261, 0.1785, 0.1308, 0.09147, 0.2115, 0.07867, 0.2983, 0.1775, 0.2122, 0.1723, 0.2115, 0.07867, 0.2924, 0.09051, 0.3682, 0.1834, 0.2983, 0.1775, 0.2924, 0.09051, 0.3479, 0.1147, 0.3789, 0.2836, 0.3036, 0.2844, 0.2983, 0.1775, 0.3682, 0.1834, 0.3696, 0.3839, 0.2997, 0.3911, 0.3036, 0.2844, 0.3789, 0.2836, 0.5526, 0.1563, 0.6387, 0.1504, 0.6387, 0.2628, 0.548, 0.2629, 0.6387, 0.1504, 0.7248, 0.1563, 0.7294, 0.2629, 0.6387, 0.2628, 0.548, 0.2629, 0.6387, 0.2628, 0.6387, 0.3754, 0.5526, 0.3698, 0.6387, 0.2628, 0.7294, 0.2629, 0.7248, 0.3698, 0.6387, 0.3754, 0.5025, 0.09477, 0.5579, 0.06996, 0.5526, 0.1563, 0.4827, 0.1633, 0.5579, 0.06996, 0.6387, 0.0575, 0.6387, 0.1504, 0.5526, 0.1563, 0.6387, 0.0575, 0.7195, 0.06996, 0.7248, 0.1563, 0.6387, 0.1504, 0.7195, 0.06996, 0.7748, 0.09477, 0.7947, 0.1633, 0.7248, 0.1563, 0.7248, 0.1563, 0.7947, 0.1633, 0.8047, 0.2634, 0.7294, 0.2629, 0.7294, 0.2629, 0.8047, 0.2634, 0.7947, 0.3636, 0.7248, 0.3698, 0.7248, 0.3698, 0.7947, 0.3636, 0.7748, 0.4325, 0.7195, 0.4569, 0.6387, 0.3754, 0.7248, 0.3698, 0.7195, 0.4569, 0.6387, 0.4692, 0.5526, 0.3698, 0.6387, 0.3754, 0.6387, 0.4692, 0.5579, 0.4569, 0.4827, 0.3636, 0.5526, 0.3698, 0.5579, 0.4569, 0.5025, 0.4325, 0.4727, 0.2634, 0.548, 0.2629, 0.5526, 0.3698, 0.4827, 0.3636, 0.4827, 0.1633, 0.5526, 0.1563, 0.548, 0.2629, 0.4727, 0.2634, 0.9637, 0.591, 0.9998, 0.591, 0.9998, 0.6098, 0.9637, 0.6098, 0.9637, 0.6098, 0.9998, 0.6098, 0.9999, 0.6277, 0.9638, 0.6278, 0.9638, 0.6278, 0.9999, 0.6277, 1.0, 0.6441, 0.964, 0.6441, 0.9403, 0.1823, 0.9763, 0.1822, 0.9757, 0.1967, 0.9397, 0.1969, 0.9397, 0.1969, 0.9757, 0.1967, 0.9752, 0.2145, 0.9392, 0.2147, 0.9392, 0.2147, 0.9752, 0.2145, 0.9748, 0.2349, 0.9388, 0.235, 0.9388, 0.235, 0.9748, 0.2349, 0.9746, 0.257, 0.9386, 0.2571, 0.9386, 0.2571, 0.9746, 0.257, 0.9746, 0.2801, 0.9386, 0.2802, 0.9386, 0.2802, 0.9746, 0.2801, 0.9748, 0.3031, 0.9388, 0.3033, 0.9388, 0.3033, 0.9748, 0.3031, 0.9752, 0.3254, 0.9392, 0.3255, 0.9392, 0.3255, 0.9752, 0.3254, 0.9757, 0.3459, 0.9397, 0.346, 0.9397, 0.346, 0.9757, 0.3459, 0.9763, 0.3639, 0.9403, 0.3641, 0.9437, 0.6442, 0.9797, 0.6441, 0.9789, 0.6598, 0.9429, 0.6599, 0.9429, 0.6599, 0.9789, 0.6598, 0.9783, 0.6773, 0.9423, 0.6774, 0.9423, 0.6774, 0.9783, 0.6773, 0.978, 0.6959, 0.942, 0.696, 0.942, 0.696, 0.978, 0.6959, 0.978, 0.715, 0.942, 0.7151, 0.942, 0.7151, 0.978, 0.715, 0.9783, 0.7338, 0.9423, 0.7339, 0.9423, 0.7339, 0.9783, 0.7338, 0.9789, 0.7516, 0.9429, 0.7517, 0.9429, 0.7517, 0.9789, 0.7516, 0.9797, 0.7676, 0.9437, 0.7677, 0.9746, 0.182, 0.9386, 0.1822, 0.9393, 0.1673, 0.9753, 0.1672, 0.9753, 0.1672, 0.9393, 0.1673, 0.9398, 0.1493, 0.9758, 0.1492, 0.9758, 0.1492, 0.9398, 0.1493, 0.9401, 0.1287, 0.9761, 0.1286, 0.9761, 0.1286, 0.9401, 0.1287, 0.9403, 0.1065, 0.9763, 0.1064, 0.9763, 0.1064, 0.9403, 0.1065, 0.9403, 0.08343, 0.9763, 0.08332, 0.9763, 0.08332, 0.9403, 0.08343, 0.9401, 0.06039, 0.9761, 0.06028, 0.9761, 0.06028, 0.9401, 0.06039, 0.9398, 0.03826, 0.9758, 0.03815, 0.9758, 0.03815, 0.9398, 0.03826, 0.9393, 0.01791, 0.9753, 0.0178, 0.9753, 0.0178, 0.9393, 0.01791, 0.9386, 0.0001103, 0.9746, 0.0, 0.964, 0.5207, 1.0, 0.5207, 0.9999, 0.5361, 0.9638, 0.5361, 0.9638, 0.5361, 0.9999, 0.5361, 0.9998, 0.5534, 0.9637, 0.5534, 0.8065, 0.9993, 0.7863, 1.0, 0.7665, 0.9962, 0.7479, 0.988, 0.7312, 0.9758, 0.7169, 0.9599, 0.7057, 0.9411, 0.698, 0.92, 0.6941, 0.8975, 0.6941, 0.8744, 0.698, 0.8516, 0.7057, 0.8299, 0.7169, 0.8103, 0.7312, 0.7934, 0.7479, 0.78, 0.7665, 0.7704, 0.7863, 0.7652, 0.8065, 0.7645, 0.8262, 0.7683, 0.8448, 0.7765, 0.8616, 0.7887, 0.8758, 0.8045, 0.887, 0.8234, 0.8947, 0.8445, 0.8987, 0.867, 0.8987, 0.8901, 0.8947, 0.9129, 0.887, 0.9346, 0.8758, 0.9542, 0.8616, 0.9711, 0.8448, 0.9845, 0.8262, 0.994, 0.9637, 0.5534, 0.9998, 0.5534, 0.9998, 0.5719, 0.9637, 0.5719, 0.9637, 0.5719, 0.9998, 0.5719, 0.9998, 0.591, 0.9637, 0.591, 0.8065, 0.5289, 0.8262, 0.5327, 0.8448, 0.5409, 0.8616, 0.5531, 0.8758, 0.569, 0.887, 0.5878, 0.8947, 0.6089, 0.8987, 0.6314, 0.8987, 0.6546, 0.8947, 0.6774, 0.887, 0.699, 0.8758, 0.7187, 0.8616, 0.7356, 0.8448, 0.749, 0.8262, 0.7585, 0.8065, 0.7638, 0.7863, 0.7645, 0.7665, 0.7607, 0.7479, 0.7525, 0.7312, 0.7403, 0.7169, 0.7244, 0.7057, 0.7056, 0.698, 0.6845, 0.6941, 0.662, 0.6941, 0.6388, 0.698, 0.616, 0.7057, 0.5943, 0.7169, 0.5747, 0.7312, 0.5578, 0.7479, 0.5444, 0.7666, 0.5348, 0.7863, 0.5296, 0.4128, 0.6406, 0.4162, 0.6406, 0.4163, 0.6653, 0.4128, 0.6653, 0.4128, 0.6653, 0.4163, 0.6653, 0.4164, 0.6888, 0.4129, 0.6888, 0.4129, 0.6888, 0.4164, 0.6888, 0.4166, 0.7102, 0.4131, 0.7102, 0.9819, 0.6441, 0.9853, 0.6441, 0.9845, 0.6639, 0.9811, 0.6639, 0.9811, 0.6639, 0.9845, 0.6639, 0.9838, 0.6881, 0.9804, 0.6881, 0.9804, 0.6881, 0.9838, 0.6881, 0.9834, 0.7158, 0.9799, 0.7158, 0.9799, 0.7158, 0.9834, 0.7158, 0.9831, 0.7459, 0.9797, 0.7459, 0.9797, 0.7459, 0.9831, 0.7459, 0.9831, 0.7773, 0.9797, 0.7773, 0.9797, 0.7773, 0.9831, 0.7773, 0.9834, 0.8087, 0.9799, 0.8087, 0.9799, 0.8087, 0.9834, 0.8087, 0.9838, 0.8389, 0.9804, 0.8389, 0.9804, 0.8389, 0.9838, 0.8389, 0.9845, 0.8668, 0.9811, 0.8668, 0.9811, 0.8668, 0.9845, 0.8668, 0.9853, 0.8913, 0.9819, 0.8913, 0.4093, 0.5483, 0.4128, 0.5483, 0.4116, 0.5689, 0.4082, 0.5689, 0.4082, 0.5689, 0.4116, 0.5689, 0.4109, 0.5919, 0.4074, 0.5919, 0.4074, 0.5919, 0.4109, 0.5919, 0.4105, 0.6164, 0.407, 0.6164, 0.407, 0.6164, 0.4105, 0.6164, 0.4105, 0.6414, 0.407, 0.6414, 0.407, 0.6414, 0.4105, 0.6414, 0.4109, 0.6661, 0.4074, 0.6661, 0.4074, 0.6661, 0.4109, 0.6661, 0.4116, 0.6893, 0.4082, 0.6894, 0.4082, 0.6894, 0.4116, 0.6893, 0.4128, 0.7104, 0.4093, 0.7104, 0.9785, 0.1164, 0.982, 0.1164, 0.9811, 0.1366, 0.9777, 0.1366, 0.9777, 0.1366, 0.9811, 0.1366, 0.9805, 0.1611, 0.977, 0.1611, 0.977, 0.1611, 0.9805, 0.1611, 0.98, 0.189, 0.9766, 0.1891, 0.9766, 0.1891, 0.98, 0.189, 0.9798, 0.2193, 0.9763, 0.2193, 0.9763, 0.2193, 0.9798, 0.2193, 0.9798, 0.2507, 0.9763, 0.2507, 0.9763, 0.2507, 0.9798, 0.2507, 0.98, 0.282, 0.9766, 0.282, 0.9766, 0.282, 0.98, 0.282, 0.9805, 0.3121, 0.977, 0.3121, 0.977, 0.3121, 0.9805, 0.3121, 0.9811, 0.3398, 0.9777, 0.3398, 0.9777, 0.3398, 0.9811, 0.3398, 0.982, 0.364, 0.9785, 0.3641, 0.4131, 0.5483, 0.4166, 0.5483, 0.4164, 0.5685, 0.4129, 0.5685, 0.4129, 0.5685, 0.4164, 0.5685, 0.4163, 0.5913, 0.4128, 0.5913, 0.1733, 0.8637, 0.1474, 0.8687, 0.1209, 0.8676, 0.09502, 0.8604, 0.07061, 0.8473, 0.04864, 0.8289, 0.02995, 0.8058, 0.01527, 0.779, 0.005156, 0.7495, 3.543e-08, 0.7185, 0.0, 0.687, 0.005156, 0.6564, 0.01527, 0.6278, 0.02995, 0.6023, 0.04864, 0.5808, 0.07061, 0.5643, 0.09502, 0.5533, 0.1209, 0.5483, 0.1474, 0.5495, 0.1733, 0.5567, 0.1977, 0.5698, 0.2197, 0.5882, 0.2384, 0.6113, 0.253, 0.638, 0.2632, 0.6675, 0.2683, 0.6986, 0.2683, 0.73, 0.2632, 0.7607, 0.253, 0.7893, 0.2384, 0.8148, 0.2197, 0.8362, 0.1977, 0.8527, 0.4128, 0.5913, 0.4163, 0.5913, 0.4162, 0.6156, 0.4128, 0.6156, 0.4128, 0.6156, 0.4162, 0.6156, 0.4162, 0.6406, 0.4128, 0.6406, 0.5467, 0.8495, 0.5208, 0.8444, 0.4964, 0.8335, 0.4744, 0.8169, 0.4557, 0.7955, 0.4411, 0.77, 0.4309, 0.7413, 0.4258, 0.7107, 0.4258, 0.6792, 0.4309, 0.6482, 0.4411, 0.6186, 0.4557, 0.5919, 0.4744, 0.5688, 0.4964, 0.5504, 0.5208, 0.5373, 0.5467, 0.53, 0.5732, 0.5289, 0.5991, 0.5339, 0.6235, 0.5449, 0.6455, 0.5614, 0.6642, 0.5829, 0.6788, 0.6084, 0.6889, 0.637, 0.6941, 0.6677, 0.6941, 0.6991, 0.6889, 0.7302, 0.6788, 0.7597, 0.6642, 0.7865, 0.6455, 0.8095, 0.6235, 0.828, 0.5991, 0.8411, 0.5732, 0.8483])
me_cube_003.materials.append(mat_villan_pain_m_001)
me_cube_003.use_remesh_fix_poles = True
me_cube_003.use_remesh_preserve_attributes = False
me_cube_003.use_mirror_vertex_groups = False
me_cube_003.use_paint_bone_selection = False
me_cube_003.use_paint_mask_vertex = True
me_cube_003.update()
arm_armature_002 = bpy.data.armatures.new('Armature.002')  # bones are not reproduced

# ---- objects
ob_gumball_hat_001 = bpy.data.objects.new('gumball Hat.001', me_cube_003)
ob_armature_001 = bpy.data.objects.new('Armature.001', arm_armature_002)
ob_empty = bpy.data.objects.new('Empty', None)
ob_front_refrence = bpy.data.objects.new('Front Refrence', None)
ob_right_refrence = bpy.data.objects.new('Right Refrence', None)

# ---- transforms, parenting, visibility, modifiers, constraints
ob_gumball_hat_001.parent = ob_armature_001
ob_gumball_hat_001.matrix_parent_inverse = Matrix(((1.0, -0.0, 0.0, 0.008808), (-0.0, 1.0, -0.0, 0.0003278), (-0.0, 0.0, 1.0, -0.3928), (-0.0, 0.0, -0.0, 1.0)))
ob_gumball_hat_001.location = (0.0, 0.0, 0.0)
ob_gumball_hat_001.scale = (0.1115, 0.08766, 0.4488)
ob_gumball_hat_001.lineart.crease_threshold = 0.0
_vg = ob_gumball_hat_001.vertex_groups.new(name='Group')
for _i, _w in zip([148, 149, 150, 151, 152, 153, 154, 155, 156, 157, 158, 159, 160, 161, 162, 163, 164, 165, 166, 167, 168, 169, 170, 171, 172, 173, 174, 175, 176, 177, 178, 179, 180, 181, 182, 183, 184, 185, 186, 187, 188, 189, 190, 191, 192, 193, 194, 195, 196, 197, 198, 199, 200, 201, 202, 203, 204, 205, 206, 207, 208, 209, 210, 211, 212, 213, 214, 215, 216, 217, 218, 219, 220, 221, 222, 223, 224, 225, 226, 227, 228, 229, 230, 231, 232, 233, 234, 235, 236, 237, 238, 239, 240, 241, 242, 243, 244, 245, 350, 351, 352, 353, 354, 355, 356, 357], [1.0, 1.0, 1.0, 1.0, 1.0, 1.0, 1.0, 1.0, 1.0, 1.0, 1.0, 1.0, 1.0, 1.0, 1.0, 1.0, 1.0, 1.0, 1.0, 1.0, 1.0, 1.0, 1.0, 1.0, 1.0, 1.0, 1.0, 1.0, 1.0, 1.0, 1.0, 1.0, 1.0, 1.0, 1.0, 1.0, 1.0, 1.0, 1.0, 1.0, 1.0, 1.0, 1.0, 1.0, 1.0, 1.0, 1.0, 1.0, 1.0, 1.0, 1.0, 1.0, 1.0, 1.0, 1.0, 1.0, 1.0, 1.0, 1.0, 1.0, 1.0, 1.0, 1.0, 1.0, 1.0, 1.0, 1.0, 1.0, 1.0, 1.0, 1.0, 1.0, 1.0, 1.0, 1.0, 1.0, 1.0, 1.0, 1.0, 1.0, 1.0, 1.0, 1.0, 1.0, 1.0, 1.0, 1.0, 1.0, 1.0, 1.0, 1.0, 1.0, 1.0, 1.0, 1.0, 1.0, 1.0, 1.0, 0.2921, 0.06466, 0.9818, 0.7969, 0.6937, 0.6935, 0.4706, 0.6226]): _vg.add([_i], _w, 'REPLACE')
_vg = ob_gumball_hat_001.vertex_groups.new(name='Root')
for _i, _w in zip([148, 149, 150, 151, 152, 153, 154, 155, 156, 157, 158, 159, 160, 161, 162, 163, 164, 165, 166, 167, 168, 169, 170, 171, 172, 173, 174, 175, 176, 177, 178, 179, 180, 181, 182, 183, 184, 185, 186, 187, 188, 189, 190, 191, 192, 193, 194, 195, 196, 197, 198, 199, 200, 201, 202, 203, 204, 205, 206, 207, 208, 209, 210, 211, 212, 213, 214, 215, 216, 217, 218, 219, 220, 221, 222, 223, 224, 225, 226, 227, 228, 229, 230, 231, 232, 233, 234, 235, 236, 237, 238, 239, 240, 241, 242, 243, 244, 245, 246, 247, 248, 249, 250, 251, 252, 253, 254, 255, 256, 257, 258, 259, 260, 261, 262, 263, 264, 265, 266, 267, 268, 269, 270, 271, 272, 273, 274, 275, 276, 277, 278, 279, 280, 281, 282, 283, 284, 285, 286, 287, 288, 289, 290, 291, 292, 293, 294, 295, 296, 297, 298, 299, 300, 301, 302, 303, 304, 305, 306, 307, 308, 309, 310, 311, 312, 313, 314, 315, 316, 317, 318, 319, 320, 321, 322, 323, 324, 325, 326, 327, 328, 329, 330, 331, 332, 333, 334, 335, 336, 337, 338, 339, 340, 341, 342, 343, 344, 345, 346, 347, 348, 349, 350, 351, 352, 353, 354, 355, 356, 357, 358, 359, 360, 361, 362, 363, 364, 365, 366, 367, 368, 369, 370, 371, 372, 373], [1.0, 1.0, 1.0, 1.0, 1.0, 1.0, 1.0, 1.0, 1.0, 1.0, 1.0, 1.0, 1.0, 1.0, 1.0, 1.0, 1.0, 1.0, 1.0, 1.0, 1.0, 1.0, 1.0, 1.0, 1.0, 1.0, 1.0, 1.0, 1.0, 1.0, 1.0, 1.0, 1.0, 1.0, 1.0, 1.0, 1.0, 1.0, 1.0, 1.0, 1.0, 1.0, 1.0, 1.0, 1.0, 1.0, 1.0, 1.0, 1.0, 1.0, 1.0, 1.0, 1.0, 1.0, 1.0, 1.0, 1.0, 1.0, 1.0, 1.0, 1.0, 1.0, 1.0, 1.0, 1.0, 1.0, 1.0, 1.0, 1.0, 1.0, 1.0, 1.0, 1.0, 1.0, 1.0, 1.0, 1.0, 1.0, 1.0, 1.0, 1.0, 1.0, 1.0, 1.0, 1.0, 1.0, 1.0, 1.0, 1.0, 1.0, 1.0, 1.0, 1.0, 1.0, 1.0, 1.0, 1.0, 1.0, 1.0, 1.0, 1.0, 1.0, 1.0, 1.0, 1.0, 1.0, 1.0, 1.0, 1.0, 1.0, 1.0, 1.0, 1.0, 1.0, 1.0, 1.0, 1.0, 1.0, 1.0, 1.0, 1.0, 1.0, 1.0, 1.0, 1.0, 1.0, 1.0, 1.0, 1.0, 1.0, 1.0, 1.0, 1.0, 1.0, 1.0, 1.0, 1.0, 1.0, 1.0, 1.0, 1.0, 1.0, 1.0, 1.0, 1.0, 1.0, 1.0, 1.0, 1.0, 1.0, 1.0, 1.0, 1.0, 1.0, 1.0, 1.0, 1.0, 1.0, 1.0, 1.0, 1.0, 1.0, 1.0, 1.0, 1.0, 1.0, 1.0, 1.0, 1.0, 1.0, 1.0, 1.0, 1.0, 1.0, 1.0, 1.0, 1.0, 1.0, 1.0, 1.0, 1.0, 1.0, 1.0, 1.0, 1.0, 1.0, 1.0, 1.0, 1.0, 1.0, 1.0, 1.0, 1.0, 1.0, 1.0, 1.0, 1.0, 1.0, 1.0, 1.0, 1.0, 1.0, 1.0, 1.0, 1.0, 1.0, 1.0, 1.0, 1.0, 1.0, 1.0, 1.0, 1.0, 1.0, 1.0, 1.0, 1.0, 1.0, 1.0, 1.0, 1.0, 1.0, 1.0, 1.0, 1.0, 1.0]): _vg.add([_i], _w, 'REPLACE')
_vg = ob_gumball_hat_001.vertex_groups.new(name='UpLeg.L')
for _i, _w in zip([1, 3, 5, 7, 8, 9, 10, 11, 12, 13, 21, 22, 25, 28, 31, 32, 33, 34, 35, 36, 37, 38, 39, 40, 41, 42, 44, 45, 46, 47, 56, 57, 58, 59, 61, 62, 63, 64, 65], [0.9998, 0.9998, 0.9997, 0.9997, 0.9988, 0.9983, 0.9977, 0.9981, 0.05295, 0.0565, 0.9997, 0.9998, 0.9998, 0.9997, 0.9998, 0.9709, 0.9997, 0.9995, 0.9996, 0.999, 0.9977, 0.9982, 0.9985, 0.9615, 0.9555, 0.9638, 0.045, 0.05365, 0.05176, 0.06021, 0.9997, 0.9997, 0.9995, 0.9998, 0.9999, 0.9743, 0.9575, 0.9582, 0.9665]): _vg.add([_i], _w, 'REPLACE')
_vg = ob_gumball_hat_001.vertex_groups.new(name='LLeg.L')
for _i, _w in zip([0, 2, 4, 6, 12, 13, 14, 15, 20, 23, 24, 26, 27, 29, 30, 32, 40, 41, 42, 43, 44, 45, 46, 47, 52, 53, 60, 63, 64, 65, 66, 67, 68, 69, 73], [0.08735, 0.5802, 0.09799, 0.5851, 0.933, 0.9262, 0.886, 0.8824, 0.5018, 0.8655, 0.5595, 0.8616, 0.5033, 0.2036, 0.06021, 0.004787, 0.02603, 0.03707, 0.01804, 0.2036, 0.9306, 0.9336, 0.9188, 0.8782, 0.1082, 0.09389, 0.4817, 0.03216, 0.03223, 0.01667, 0.7905, 0.8821, 0.7859, 0.1188, 0.03346]): _vg.add([_i], _w, 'REPLACE')
_vg = ob_gumball_hat_001.vertex_groups.new(name='LFoot.L')
for _i, _w in zip([0, 2, 4, 6, 14, 15, 17, 20, 23, 24, 26, 27, 29, 30, 43, 52, 53, 54, 55, 60, 66, 67, 68, 71, 72, 73], [0.8136, 0.4146, 0.7913, 0.4081, 0.03428, 0.05125, 0.003268, 0.4871, 0.1225, 0.4372, 0.1248, 0.4831, 0.6641, 0.8572, 0.6793, 0.01841, 0.05794, 0.09876, 0.1096, 0.5118, 0.1849, 0.1087, 0.1859, 0.0973, 0.08973, 0.09624]): _vg.add([_i], _w, 'REPLACE')
_vg = ob_gumball_hat_001.vertex_groups.new(name='LToe.L')
for _i, _w in zip([0, 4, 14, 15, 16, 17, 18, 19, 29, 30, 43, 47, 48, 49, 50, 51, 52, 53, 54, 55, 69, 70, 71, 72, 73], [0.09868, 0.1102, 0.05533, 0.04974, 0.975, 0.9667, 0.9632, 0.9711, 0.1301, 0.08245, 0.1154, 0.04476, 0.9753, 0.9854, 0.9853, 0.9851, 0.8554, 0.8458, 0.8899, 0.8701, 0.856, 0.9977, 0.8861, 0.9014, 0.8613]): _vg.add([_i], _w, 'REPLACE')
_vg = ob_gumball_hat_001.vertex_groups.new(name='UpLeg.R')
for _i, _w in zip([75, 77, 79, 81, 82, 83, 84, 85, 86, 87, 95, 96, 99, 102, 105, 106, 107, 108, 109, 110, 111, 112, 113, 114, 115, 116, 118, 119, 120, 121, 130, 131, 132, 133, 135, 136, 137, 138, 139], [0.9996, 0.9996, 0.9997, 0.9997, 0.998, 0.998, 0.9984, 0.9985, 0.05432, 0.0507, 0.9995, 0.9996, 0.9998, 0.9997, 0.9997, 0.9629, 0.9995, 0.9996, 0.9996, 0.9987, 0.9984, 0.9985, 0.9979, 0.9581, 0.9621, 0.9696, 0.05186, 0.05084, 0.0405, 0.06309, 0.9995, 0.9997, 0.9996, 0.9997, 0.9998, 0.9728, 0.9658, 0.9604, 0.9596]): _vg.add([_i], _w, 'REPLACE')
_vg = ob_gumball_hat_001.vertex_groups.new(name='RLeg.R')
for _i, _w in zip([74, 76, 78, 80, 86, 87, 88, 89, 92, 93, 94, 97, 98, 100, 101, 103, 104, 106, 114, 115, 116, 117, 118, 119, 120, 121, 126, 127, 134, 136, 137, 138, 139, 140, 141, 142, 143, 145, 147], [0.0875, 0.577, 0.08233, 0.5804, 0.9307, 0.9352, 0.8931, 0.8718, 0.00155, 0.01926, 0.5019, 0.8679, 0.5526, 0.8732, 0.5034, 0.2124, 0.02098, 0.01962, 0.03268, 0.02452, 0.007354, 0.2356, 0.9224, 0.9376, 0.9304, 0.8738, 0.1379, 0.1097, 0.4901, 0.001555, 0.01647, 0.0282, 0.03003, 0.7891, 0.89, 0.8007, 0.1518, 0.01469, 0.03518]): _vg.add([_i], _w, 'REPLACE')
_vg = ob_gumball_hat_001.vertex_groups.new(name='RFoot.R')
for _i, _w in zip([74, 76, 78, 80, 88, 89, 94, 97, 98, 100, 101, 103, 104, 117, 126, 127, 128, 129, 134, 140, 141, 142, 143, 145, 146, 147], [0.8179, 0.4184, 0.8247, 0.4147, 0.0293, 0.0541, 0.4882, 0.1197, 0.4453, 0.1155, 0.4867, 0.6546, 0.9151, 0.6319, 0.04044, 0.06138, 0.09567, 0.08493, 0.5078, 0.1827, 0.1019, 0.1738, 0.003259, 0.1072, 0.0584, 0.08632]): _vg.add([_i], _w, 'REPLACE')
_vg = ob_gumball_hat_001.vertex_groups.new(name='R.Toe.R')
for _i, _w in zip([74, 78, 88, 89, 90, 91, 92, 93, 103, 104, 117, 121, 122, 123, 124, 125, 126, 127, 128, 129, 143, 144, 145, 146, 147], [0.09413, 0.09255, 0.05182, 0.05444, 0.9743, 0.9805, 0.9565, 0.9494, 0.1309, 0.04874, 0.1302, 0.046, 0.9796, 0.9941, 0.9752, 0.9699, 0.8134, 0.826, 0.8906, 0.9002, 0.814, 0.9957, 0.8601, 0.9372, 0.8703]): _vg.add([_i], _w, 'REPLACE')
_m = ob_gumball_hat_001.modifiers.new('Armature', 'ARMATURE')
_m.object = ob_armature_001
ob_armature_001.location = (-0.008808, -0.0003278, 0.8129)
ob_armature_001.lineart.crease_threshold = 0.0
ob_empty.location = (-0.3441, -0.0228, 0.02306)
ob_empty.lineart.crease_threshold = 0.0
ob_front_refrence.location = (0.7457, 0.0, 1.435)
ob_front_refrence.rotation_euler = (1.571, 0.0, 0.0)
ob_front_refrence.lock_location = (True, True, True)
ob_front_refrence.lock_rotation = (True, True, True)
ob_front_refrence.lock_scale = (True, True, True)
ob_front_refrence.empty_display_type = 'IMAGE'
ob_front_refrence.empty_display_size = 5.0
ob_front_refrence.hide_select = True
ob_front_refrence.lineart.crease_threshold = 0.0
ob_right_refrence.location = (-1.764, -2.508, 1.435)
ob_right_refrence.rotation_euler = (1.571, 0.0, 1.571)
ob_right_refrence.lock_location = (True, True, True)
ob_right_refrence.lock_rotation = (True, True, True)
ob_right_refrence.lock_scale = (True, True, True)
ob_right_refrence.empty_display_type = 'IMAGE'
ob_right_refrence.empty_display_size = 5.0
ob_right_refrence.hide_select = True
ob_right_refrence.lineart.crease_threshold = 0.0

# ---- collection membership
scene.collection.objects.link(ob_gumball_hat_001)
scene.collection.objects.link(ob_armature_001)
scene.collection.objects.link(ob_empty)
col_ref.objects.link(ob_front_refrence)
col_ref.objects.link(ob_right_refrence)

# ---- scene / render settings (as saved in the file)
scene.frame_start = 1; scene.frame_end = 250; scene.frame_set(0)
scene.render.engine = 'BLENDER_EEVEE_NEXT'
scene.cycles.use_denoising = False
scene.cycles.samples = 128
scene.cycles.sampling_pattern = 'TABULATED_SOBOL'
scene.cycles.use_adaptive_sampling = False
scene.cycles.use_light_tree = False
scene.view_settings.view_transform = 'Filmic'
bpy.context.view_layer.update()

# ---- added for rendering (the .blend has no active camera and no usable light): camera, sun
cam_auto = bpy.data.cameras.new('AutoCamera')
cam_auto.lens = 50.0
cam_auto.sensor_width = 36.0
cam_auto.clip_end = 1000.0
ob_auto_camera = bpy.data.objects.new('AutoCamera', cam_auto)
scene.collection.objects.link(ob_auto_camera)
ob_auto_camera.location = (2.75586, -3.44871, 3.5604)
ob_auto_camera.rotation_euler = (1.09748, -7.21219e-08, 0.694738)
scene.camera = ob_auto_camera
light_auto_sun = bpy.data.lights.new('AutoSun', 'SUN')
light_auto_sun.energy = 3.0
light_auto_sun.angle = 0.0523599
ob_auto_sun = bpy.data.objects.new('AutoSun', light_auto_sun)
scene.collection.objects.link(ob_auto_sun)
ob_auto_sun.rotation_euler = (0.872665, 0.174533, 0.523599)
bpy.context.view_layer.update()
